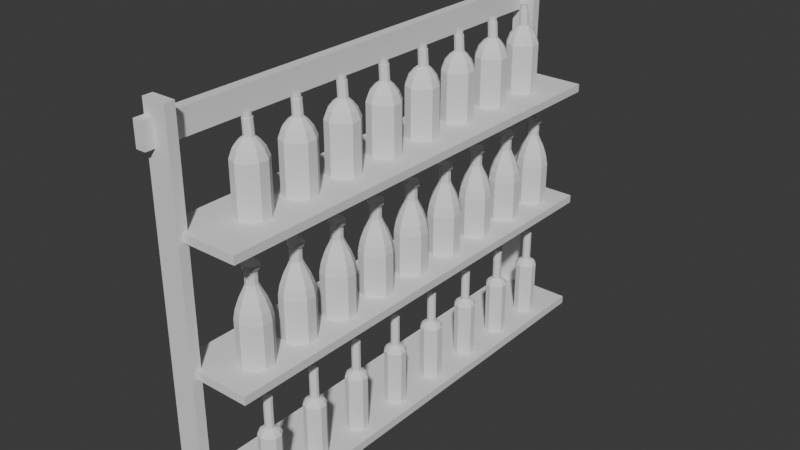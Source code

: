 # Source: wineshelf.blend  (saved by Blender 4.1.23; exported with 4.5.12 LTS)
import bpy
from mathutils import Matrix  # noqa: F401  (used for matrix-valued properties, if any)

bpy.ops.wm.read_factory_settings(use_empty=True)
scene = bpy.context.scene
scene.name = 'Scene'

# ---- world
world_world = bpy.data.worlds.new('World'); scene.world = world_world
world_world.use_nodes = True; world_world.node_tree.nodes.clear()
_N = world_world.node_tree.nodes; _L = world_world.node_tree.links
n0 = _N.new('ShaderNodeOutputWorld'); n0.name = 'World Output'; n0.location = (300, 300)
n1 = _N.new('ShaderNodeBackground'); n1.name = 'Background'; n1.location = (10, 300)
n1.inputs[0].default_value = (0.05088, 0.05088, 0.05088, 1.0)
_L.new(n1.outputs[0], n0.inputs[0])
n0.is_active_output = True
world_world.color = (0.05088, 0.05088, 0.05088)
world_world.use_sun_shadow = False
world_world.sun_shadow_jitter_overblur = 0.0

# ---- meshes
me_cube_001 = bpy.data.meshes.new('Cube.001')
me_cube_001.from_pydata([(-1.0, -1.0, -1.0), (-1.0, -1.0, 1.0), (-1.0, 1.0, -1.0), (-1.0, 1.0, 1.0), (1.0, -1.0, -1.0), (1.0, -1.0, 1.0), (1.0, 1.0, -1.0), (1.0, 1.0, 1.0), (-1.0, -1.0, 29.8), (-1.0, -1.0, 31.8), (-1.0, 1.0, 29.8), (-1.0, 1.0, 31.8), (1.0, -1.0, 29.8), (1.0, -1.0, 31.8), (1.0, 1.0, 29.8), (1.0, 1.0, 31.8), (-1.0, -1.0, 60.6), (-1.0, -1.0, 62.6), (-1.0, 1.0, 60.6), (-1.0, 1.0, 62.6), (1.0, -1.0, 60.6), (1.0, -1.0, 62.6), (1.0, 1.0, 60.6), (1.0, 1.0, 62.6), (-1.01, -1.022, -3.459), (-1.01, -1.022, 88.62), (-1.01, -0.9799, -3.459), (-1.01, -0.9799, 88.62), (-0.3986, -1.022, -3.459), (-0.3986, -1.022, 88.62), (-0.3986, -0.9799, -3.459), (-0.3986, -0.9799, 88.62), (-1.01, 0.9736, -3.459), (-1.01, 0.9736, 88.62), (-1.01, 1.016, -3.459), (-1.01, 1.016, 88.62), (-0.3986, 0.9736, -3.459), (-0.3986, 0.9736, 88.62), (-0.3986, 1.016, -3.459), (-0.3986, 1.016, 88.62), (-1.028, 1.069, 85.08), (-1.028, -1.063, 85.08), (-0.7759, 1.069, 85.08), (-0.7759, -1.063, 85.08), (-1.028, 1.069, 79.08), (-1.028, -1.063, 79.08), (-0.7759, 1.069, 79.08), (-0.7759, -1.063, 79.08)], [], [(0, 1, 3, 2), (2, 3, 7, 6), (6, 7, 5, 4), (4, 5, 1, 0), (2, 6, 4, 0), (7, 3, 1, 5), (8, 9, 11, 10), (10, 11, 15, 14), (14, 15, 13, 12), (12, 13, 9, 8), (10, 14, 12, 8), (15, 11, 9, 13), (16, 17, 19, 18), (18, 19, 23, 22), (22, 23, 21, 20), (20, 21, 17, 16), (18, 22, 20, 16), (23, 19, 17, 21), (24, 25, 27, 26), (26, 27, 31, 30), (30, 31, 29, 28), (28, 29, 25, 24), (26, 30, 28, 24), (31, 27, 25, 29), (32, 33, 35, 34), (34, 35, 39, 38), (38, 39, 37, 36), (36, 37, 33, 32), (34, 38, 36, 32), (39, 35, 33, 37), (40, 41, 43, 42), (42, 43, 47, 46), (46, 47, 45, 44), (44, 45, 41, 40), (42, 46, 44, 40), (47, 43, 41, 45)])
_uv = me_cube_001.uv_layers.new(name='UVMap')
_uv.uv.foreach_set('vector', [0.375, 0.0, 0.625, 0.0, 0.625, 0.25, 0.375, 0.25, 0.375, 0.25, 0.625, 0.25, 0.625, 0.5, 0.375, 0.5, 0.375, 0.5, 0.625, 0.5, 0.625, 0.75, 0.375, 0.75, 0.375, 0.75, 0.625, 0.75, 0.625, 1.0, 0.375, 1.0, 0.125, 0.5, 0.375, 0.5, 0.375, 0.75, 0.125, 0.75, 0.625, 0.5, 0.875, 0.5, 0.875, 0.75, 0.625, 0.75, 0.375, 0.0, 0.625, 0.0, 0.625, 0.25, 0.375, 0.25, 0.375, 0.25, 0.625, 0.25, 0.625, 0.5, 0.375, 0.5, 0.375, 0.5, 0.625, 0.5, 0.625, 0.75, 0.375, 0.75, 0.375, 0.75, 0.625, 0.75, 0.625, 1.0, 0.375, 1.0, 0.125, 0.5, 0.375, 0.5, 0.375, 0.75, 0.125, 0.75, 0.625, 0.5, 0.875, 0.5, 0.875, 0.75, 0.625, 0.75, 0.375, 0.0, 0.625, 0.0, 0.625, 0.25, 0.375, 0.25, 0.375, 0.25, 0.625, 0.25, 0.625, 0.5, 0.375, 0.5, 0.375, 0.5, 0.625, 0.5, 0.625, 0.75, 0.375, 0.75, 0.375, 0.75, 0.625, 0.75, 0.625, 1.0, 0.375, 1.0, 0.125, 0.5, 0.375, 0.5, 0.375, 0.75, 0.125, 0.75, 0.625, 0.5, 0.875, 0.5, 0.875, 0.75, 0.625, 0.75, 0.375, 0.0, 0.625, 0.0, 0.625, 0.25, 0.375, 0.25, 0.375, 0.25, 0.625, 0.25, 0.625, 0.5, 0.375, 0.5, 0.375, 0.5, 0.625, 0.5, 0.625, 0.75, 0.375, 0.75, 0.375, 0.75, 0.625, 0.75, 0.625, 1.0, 0.375, 1.0, 0.125, 0.5, 0.375, 0.5, 0.375, 0.75, 0.125, 0.75, 0.625, 0.5, 0.875, 0.5, 0.875, 0.75, 0.625, 0.75, 0.375, 0.0, 0.625, 0.0, 0.625, 0.25, 0.375, 0.25, 0.375, 0.25, 0.625, 0.25, 0.625, 0.5, 0.375, 0.5, 0.375, 0.5, 0.625, 0.5, 0.625, 0.75, 0.375, 0.75, 0.375, 0.75, 0.625, 0.75, 0.625, 1.0, 0.375, 1.0, 0.125, 0.5, 0.375, 0.5, 0.375, 0.75, 0.125, 0.75, 0.625, 0.5, 0.875, 0.5, 0.875, 0.75, 0.625, 0.75, 0.375, 0.0, 0.625, 0.0, 0.625, 0.25, 0.375, 0.25, 0.375, 0.25, 0.625, 0.25, 0.625, 0.5, 0.375, 0.5, 0.375, 0.5, 0.625, 0.5, 0.625, 0.75, 0.375, 0.75, 0.375, 0.75, 0.625, 0.75, 0.625, 1.0, 0.375, 1.0, 0.125, 0.5, 0.375, 0.5, 0.375, 0.75, 0.125, 0.75, 0.625, 0.5, 0.875, 0.5, 0.875, 0.75, 0.625, 0.75])
me_cube_001.update()
me_cylinder_001 = bpy.data.meshes.new('Cylinder.001')
me_cylinder_001.from_pydata([(0.0, 1.0, -1.0), (-2.672e-09, 0.2864, 1.0), (0.5878, 0.809, -1.0), (0.1683, 0.2317, 1.0), (0.9511, 0.309, -1.0), (0.2724, 0.08851, 1.0), (0.9511, -0.309, -1.0), (0.2724, -0.08851, 1.0), (0.5878, -0.809, -1.0), (0.1683, -0.2317, 1.0), (0.0, -1.0, -1.0), (-2.672e-09, -0.2864, 1.0), (-0.5878, -0.809, -1.0), (-0.1683, -0.2317, 1.0), (-0.9511, -0.309, -1.0), (-0.2724, -0.08851, 1.0), (-0.9511, 0.309, -1.0), (-0.2724, 0.08851, 1.0), (-0.5878, 0.809, -1.0), (-0.1683, 0.2317, 1.0), (0.0, 1.0, 0.2303), (0.5878, 0.809, 0.2303), (0.9511, 0.309, 0.2303), (0.9511, -0.309, 0.2303), (0.5878, -0.809, 0.2303), (0.0, -1.0, 0.2303), (-0.5878, -0.809, 0.2303), (-0.9511, -0.309, 0.2303), (-0.9511, 0.309, 0.2303), (-0.5878, 0.809, 0.2303), (0.02119, 0.5338, 0.563), (0.3349, 0.4318, 0.563), (0.5288, 0.1649, 0.563), (0.5288, -0.1649, 0.563), (0.3349, -0.4318, 0.563), (0.02119, -0.5338, 0.563), (-0.2926, -0.4318, 0.563), (-0.4865, -0.1649, 0.563), (-0.4865, 0.1649, 0.563), (-0.2926, 0.4318, 0.563), (0.4778, 0.6576, 0.4227), (0.7731, 0.2512, 0.4227), (0.7731, -0.2512, 0.4227), (0.4778, -0.6576, 0.4227), (-7.007e-10, -0.8128, 0.4227), (-0.4778, -0.6576, 0.4227), (-0.7731, -0.2512, 0.4227), (-0.7731, 0.2512, 0.4227), (-0.4778, 0.6576, 0.4227), (-7.007e-10, 0.8128, 0.4227), (0.06522, 0.2817, 0.6471), (0.238, 0.2255, 0.6471), (0.3449, 0.07848, 0.6471), (0.3449, -0.1032, 0.6471), (0.238, -0.2503, 0.6471), (0.06522, -0.3064, 0.6471), (-0.1076, -0.2503, 0.6471), (-0.2144, -0.1032, 0.6471), (-0.2144, 0.07848, 0.6471), (-0.1076, 0.2255, 0.6471), (7.743e-08, 0.2374, 0.9936), (0.1396, 0.1921, 0.9936), (0.2258, 0.07337, 0.9936), (0.2258, -0.07337, 0.9936), (0.1396, -0.1921, 0.9936), (7.743e-08, -0.2374, 0.9936), (-0.1396, -0.1921, 0.9936), (-0.2258, -0.07337, 0.9936), (-0.2258, 0.07337, 0.9936), (-0.1396, 0.1921, 0.9936), (2.261e-07, 0.2374, 1.113), (0.1396, 0.1921, 1.113), (0.2258, 0.07337, 1.113), (0.2258, -0.07337, 1.113), (0.1396, -0.1921, 1.113), (2.261e-07, -0.2374, 1.113), (-0.1396, -0.1921, 1.113), (-0.2258, -0.07337, 1.113), (-0.2258, 0.07337, 1.113), (-0.1396, 0.1921, 1.113)], [], [(50, 1, 3, 51), (51, 3, 5, 52), (52, 5, 7, 53), (53, 7, 9, 54), (54, 9, 11, 55), (55, 11, 13, 56), (56, 13, 15, 57), (57, 15, 17, 58), (5, 3, 61, 62), (58, 17, 19, 59), (59, 19, 1, 50), (0, 2, 4, 6, 8, 10, 12, 14, 16, 18), (18, 29, 20, 0), (16, 28, 29, 18), (14, 27, 28, 16), (12, 26, 27, 14), (10, 25, 26, 12), (8, 24, 25, 10), (6, 23, 24, 8), (4, 22, 23, 6), (2, 21, 22, 4), (0, 20, 21, 2), (48, 39, 30, 49), (47, 38, 39, 48), (46, 37, 38, 47), (45, 36, 37, 46), (44, 35, 36, 45), (43, 34, 35, 44), (42, 33, 34, 43), (41, 32, 33, 42), (40, 31, 32, 41), (49, 30, 31, 40), (20, 49, 40, 21), (21, 40, 41, 22), (22, 41, 42, 23), (23, 42, 43, 24), (24, 43, 44, 25), (25, 44, 45, 26), (26, 45, 46, 27), (27, 46, 47, 28), (28, 47, 48, 29), (29, 48, 49, 20), (39, 59, 50, 30), (38, 58, 59, 39), (37, 57, 58, 38), (36, 56, 57, 37), (35, 55, 56, 36), (34, 54, 55, 35), (33, 53, 54, 34), (32, 52, 53, 33), (31, 51, 52, 32), (30, 50, 51, 31), (68, 67, 77, 78), (1, 19, 69, 60), (19, 17, 68, 69), (17, 15, 67, 68), (15, 13, 66, 67), (13, 11, 65, 66), (11, 9, 64, 65), (9, 7, 63, 64), (3, 1, 60, 61), (7, 5, 62, 63), (71, 70, 79, 78, 77, 76, 75, 74, 73, 72), (65, 64, 74, 75), (62, 61, 71, 72), (69, 68, 78, 79), (66, 65, 75, 76), (63, 62, 72, 73), (60, 69, 79, 70), (67, 66, 76, 77), (64, 63, 73, 74), (61, 60, 70, 71)])
_uv = me_cylinder_001.uv_layers.new(name='UVMap')
_uv.uv.foreach_set('vector', [1.0, 0.9519, 1.0, 1.0, 0.9, 1.0, 0.9, 0.9519, 0.9, 0.9519, 0.9, 1.0, 0.8, 1.0, 0.8, 0.9519, 0.8, 0.9519, 0.8, 1.0, 0.7, 1.0, 0.7, 0.9519, 0.7, 0.9519, 0.7, 1.0, 0.6, 1.0, 0.6, 0.9519, 0.6, 0.9519, 0.6, 1.0, 0.5, 1.0, 0.5, 0.9519, 0.5, 0.9519, 0.5, 1.0, 0.4, 1.0, 0.4, 0.9519, 0.4, 0.9519, 0.4, 1.0, 0.3, 1.0, 0.3, 0.9519, 0.3, 0.9519, 0.3, 1.0, 0.2, 1.0, 0.2, 0.9519, 0.8, 1.0, 0.9, 1.0, 0.9, 1.0, 0.8, 1.0, 0.2, 0.9519, 0.2, 1.0, 0.1, 1.0, 0.1, 0.9519, 0.1, 0.9519, 0.1, 1.0, -7.451e-08, 1.0, -7.451e-08, 0.9519, 0.75, 0.49, 0.8911, 0.4442, 0.9783, 0.3242, 0.9783, 0.1758, 0.8911, 0.05584, 0.75, 0.01, 0.6089, 0.05584, 0.5217, 0.1758, 0.5217, 0.3242, 0.6089, 0.4442, 0.1, 0.5, 0.1, 0.8076, -7.451e-08, 0.8076, -7.451e-08, 0.5, 0.2, 0.5, 0.2, 0.8076, 0.1, 0.8076, 0.1, 0.5, 0.3, 0.5, 0.3, 0.8076, 0.2, 0.8076, 0.2, 0.5, 0.4, 0.5, 0.4, 0.8076, 0.3, 0.8076, 0.3, 0.5, 0.5, 0.5, 0.5, 0.8076, 0.4, 0.8076, 0.4, 0.5, 0.6, 0.5, 0.6, 0.8076, 0.5, 0.8076, 0.5, 0.5, 0.7, 0.5, 0.7, 0.8076, 0.6, 0.8076, 0.6, 0.5, 0.8, 0.5, 0.8, 0.8076, 0.7, 0.8076, 0.7, 0.5, 0.9, 0.5, 0.9, 0.8076, 0.8, 0.8076, 0.8, 0.5, 1.0, 0.5, 1.0, 0.8076, 0.9, 0.8076, 0.9, 0.5, 0.1, 0.8557, 0.1, 0.9038, -7.451e-08, 0.9038, -7.451e-08, 0.8557, 0.2, 0.8557, 0.2, 0.9038, 0.1, 0.9038, 0.1, 0.8557, 0.3, 0.8557, 0.3, 0.9038, 0.2, 0.9038, 0.2, 0.8557, 0.4, 0.8557, 0.4, 0.9038, 0.3, 0.9038, 0.3, 0.8557, 0.5, 0.8557, 0.5, 0.9038, 0.4, 0.9038, 0.4, 0.8557, 0.6, 0.8557, 0.6, 0.9038, 0.5, 0.9038, 0.5, 0.8557, 0.7, 0.8557, 0.7, 0.9038, 0.6, 0.9038, 0.6, 0.8557, 0.8, 0.8557, 0.8, 0.9038, 0.7, 0.9038, 0.7, 0.8557, 0.9, 0.8557, 0.9, 0.9038, 0.8, 0.9038, 0.8, 0.8557, 1.0, 0.8557, 1.0, 0.9038, 0.9, 0.9038, 0.9, 0.8557, 1.0, 0.8076, 1.0, 0.8557, 0.9, 0.8557, 0.9, 0.8076, 0.9, 0.8076, 0.9, 0.8557, 0.8, 0.8557, 0.8, 0.8076, 0.8, 0.8076, 0.8, 0.8557, 0.7, 0.8557, 0.7, 0.8076, 0.7, 0.8076, 0.7, 0.8557, 0.6, 0.8557, 0.6, 0.8076, 0.6, 0.8076, 0.6, 0.8557, 0.5, 0.8557, 0.5, 0.8076, 0.5, 0.8076, 0.5, 0.8557, 0.4, 0.8557, 0.4, 0.8076, 0.4, 0.8076, 0.4, 0.8557, 0.3, 0.8557, 0.3, 0.8076, 0.3, 0.8076, 0.3, 0.8557, 0.2, 0.8557, 0.2, 0.8076, 0.2, 0.8076, 0.2, 0.8557, 0.1, 0.8557, 0.1, 0.8076, 0.1, 0.8076, 0.1, 0.8557, -7.451e-08, 0.8557, -7.451e-08, 0.8076, 0.1, 0.9038, 0.1, 0.9519, -7.451e-08, 0.9519, -7.451e-08, 0.9038, 0.2, 0.9038, 0.2, 0.9519, 0.1, 0.9519, 0.1, 0.9038, 0.3, 0.9038, 0.3, 0.9519, 0.2, 0.9519, 0.2, 0.9038, 0.4, 0.9038, 0.4, 0.9519, 0.3, 0.9519, 0.3, 0.9038, 0.5, 0.9038, 0.5, 0.9519, 0.4, 0.9519, 0.4, 0.9038, 0.6, 0.9038, 0.6, 0.9519, 0.5, 0.9519, 0.5, 0.9038, 0.7, 0.9038, 0.7, 0.9519, 0.6, 0.9519, 0.6, 0.9038, 0.8, 0.9038, 0.8, 0.9519, 0.7, 0.9519, 0.7, 0.9038, 0.9, 0.9038, 0.9, 0.9519, 0.8, 0.9519, 0.8, 0.9038, 1.0, 0.9038, 1.0, 0.9519, 0.9, 0.9519, 0.9, 0.9038, 0.2, 1.0, 0.3, 1.0, 0.3, 1.0, 0.2, 1.0, -7.451e-08, 1.0, 0.1, 1.0, 0.1, 1.0, -7.451e-08, 1.0, 0.1, 1.0, 0.2, 1.0, 0.2, 1.0, 0.1, 1.0, 0.2, 1.0, 0.3, 1.0, 0.3, 1.0, 0.2, 1.0, 0.3, 1.0, 0.4, 1.0, 0.4, 1.0, 0.3, 1.0, 0.4, 1.0, 0.5, 1.0, 0.5, 1.0, 0.4, 1.0, 0.5, 1.0, 0.6, 1.0, 0.6, 1.0, 0.5, 1.0, 0.6, 1.0, 0.7, 1.0, 0.7, 1.0, 0.6, 1.0, 0.9, 1.0, 1.0, 1.0, 1.0, 1.0, 0.9, 1.0, 0.7, 1.0, 0.8, 1.0, 0.8, 1.0, 0.7, 1.0, 0.3911, 0.4442, 0.25, 0.49, 0.1089, 0.4442, 0.02175, 0.3242, 0.02175, 0.1758, 0.1089, 0.05584, 0.25, 0.01, 0.3911, 0.05584, 0.4783, 0.1758, 0.4783, 0.3242, 0.5, 1.0, 0.6, 1.0, 0.6, 1.0, 0.5, 1.0, 0.8, 1.0, 0.9, 1.0, 0.9, 1.0, 0.8, 1.0, 0.1, 1.0, 0.2, 1.0, 0.2, 1.0, 0.1, 1.0, 0.4, 1.0, 0.5, 1.0, 0.5, 1.0, 0.4, 1.0, 0.7, 1.0, 0.8, 1.0, 0.8, 1.0, 0.7, 1.0, -7.451e-08, 1.0, 0.1, 1.0, 0.1, 1.0, -7.451e-08, 1.0, 0.3, 1.0, 0.4, 1.0, 0.4, 1.0, 0.3, 1.0, 0.6, 1.0, 0.7, 1.0, 0.7, 1.0, 0.6, 1.0, 0.9, 1.0, 1.0, 1.0, 1.0, 1.0, 0.9, 1.0])
me_cylinder_001.update()
me_cylinder_002 = bpy.data.meshes.new('Cylinder.002')
me_cylinder_002.from_pydata([(0.0, 1.0, -1.0), (3.897e-08, 0.3462, 0.7389), (0.5878, 0.809, -1.0), (0.2035, 0.2801, 0.7389), (0.9511, 0.309, -1.0), (0.3293, 0.107, 0.7389), (0.9511, -0.309, -1.0), (0.3293, -0.107, 0.7389), (0.5878, -0.809, -1.0), (0.2035, -0.2801, 0.7389), (0.0, -1.0, -1.0), (3.897e-08, -0.3462, 0.7389), (-0.5878, -0.809, -1.0), (-0.2035, -0.2801, 0.7389), (-0.9511, -0.309, -1.0), (-0.3293, -0.107, 0.7389), (-0.9511, 0.309, -1.0), (-0.3293, 0.107, 0.7389), (-0.5878, 0.809, -1.0), (-0.2035, 0.2801, 0.7389), (0.0, 1.0, 0.03419), (0.5878, 0.809, 0.03419), (0.9511, 0.309, 0.03419), (0.9511, -0.309, 0.03419), (0.5878, -0.809, 0.03419), (0.0, -1.0, 0.03419), (-0.5878, -0.809, 0.03419), (-0.9511, -0.309, 0.03419), (-0.9511, 0.309, 0.03419), (-0.5878, 0.809, 0.03419), (5.41e-09, 0.9092, 0.2323), (0.5344, 0.7356, 0.2323), (0.8647, 0.281, 0.2323), (0.8647, -0.281, 0.2323), (0.5344, -0.7356, 0.2323), (5.41e-09, -0.9092, 0.2323), (-0.5344, -0.7356, 0.2323), (-0.8647, -0.281, 0.2323), (-0.8647, 0.281, 0.2323), (-0.5344, 0.7356, 0.2323), (1.707e-08, 0.7135, 0.4439), (0.4194, 0.5773, 0.4439), (0.6786, 0.2205, 0.4439), (0.6786, -0.2205, 0.4439), (0.4194, -0.5773, 0.4439), (1.707e-08, -0.7135, 0.4439), (-0.4194, -0.5773, 0.4439), (-0.6786, -0.2205, 0.4439), (-0.6786, 0.2205, 0.4439), (-0.4194, 0.5773, 0.4439), (3.22e-08, 0.4598, 0.6359), (0.2703, 0.372, 0.6359), (0.4373, 0.1421, 0.6359), (0.4373, -0.1421, 0.6359), (0.2703, -0.372, 0.6359), (3.22e-08, -0.4598, 0.6359), (-0.2703, -0.372, 0.6359), (-0.4373, -0.1421, 0.6359), (-0.4373, 0.1421, 0.6359), (-0.2703, 0.372, 0.6359), (-5.714e-08, 0.3462, 1.058), (0.2035, 0.2801, 1.058), (0.3293, 0.107, 1.058), (0.3293, -0.107, 1.058), (0.2035, -0.2801, 1.058), (-5.714e-08, -0.3462, 1.058), (-0.2035, -0.2801, 1.058), (-0.3293, -0.107, 1.058), (-0.3293, 0.107, 1.058), (-0.2035, 0.2801, 1.058), (0.2719, 0.3742, 1.059), (7.57e-08, 0.4625, 1.059), (0.4399, 0.1429, 1.059), (0.4399, -0.1429, 1.059), (0.2719, -0.3742, 1.059), (7.57e-08, -0.4625, 1.059), (-0.2719, -0.3742, 1.059), (-0.4399, -0.1429, 1.059), (-0.4399, 0.1429, 1.059), (-0.2719, 0.3742, 1.059), (0.2719, 0.3742, 1.153), (7.57e-08, 0.4625, 1.153), (0.4399, 0.1429, 1.153), (0.4399, -0.1429, 1.153), (0.2719, -0.3742, 1.153), (7.57e-08, -0.4625, 1.153), (-0.2719, -0.3742, 1.153), (-0.4399, -0.1429, 1.153), (-0.4399, 0.1429, 1.153), (-0.2719, 0.3742, 1.153)], [], [(50, 1, 3, 51), (51, 3, 5, 52), (52, 5, 7, 53), (53, 7, 9, 54), (54, 9, 11, 55), (55, 11, 13, 56), (56, 13, 15, 57), (57, 15, 17, 58), (7, 5, 62, 63), (58, 17, 19, 59), (59, 19, 1, 50), (0, 2, 4, 6, 8, 10, 12, 14, 16, 18), (18, 29, 20, 0), (16, 28, 29, 18), (14, 27, 28, 16), (12, 26, 27, 14), (10, 25, 26, 12), (8, 24, 25, 10), (6, 23, 24, 8), (4, 22, 23, 6), (2, 21, 22, 4), (0, 20, 21, 2), (29, 39, 30, 20), (28, 38, 39, 29), (27, 37, 38, 28), (26, 36, 37, 27), (25, 35, 36, 26), (24, 34, 35, 25), (23, 33, 34, 24), (22, 32, 33, 23), (21, 31, 32, 22), (20, 30, 31, 21), (39, 49, 40, 30), (38, 48, 49, 39), (37, 47, 48, 38), (36, 46, 47, 37), (35, 45, 46, 36), (34, 44, 45, 35), (33, 43, 44, 34), (32, 42, 43, 33), (31, 41, 42, 32), (30, 40, 41, 31), (49, 59, 50, 40), (48, 58, 59, 49), (47, 57, 58, 48), (46, 56, 57, 47), (45, 55, 56, 46), (44, 54, 55, 45), (43, 53, 54, 44), (42, 52, 53, 43), (41, 51, 52, 42), (40, 50, 51, 41), (5, 3, 61, 62), (1, 19, 69, 60), (19, 17, 68, 69), (17, 15, 67, 68), (15, 13, 66, 67), (13, 11, 65, 66), (11, 9, 64, 65), (9, 7, 63, 64), (3, 1, 60, 61), (60, 69, 79, 71), (63, 62, 72, 73), (66, 65, 75, 76), (69, 68, 78, 79), (62, 61, 70, 72), (65, 64, 74, 75), (68, 67, 77, 78), (61, 60, 71, 70), (64, 63, 73, 74), (67, 66, 76, 77), (70, 71, 81, 80), (80, 81, 89, 88, 87, 86, 85, 84, 83, 82), (78, 77, 87, 88), (75, 74, 84, 85), (72, 70, 80, 82), (79, 78, 88, 89), (76, 75, 85, 86), (73, 72, 82, 83), (71, 79, 89, 81), (77, 76, 86, 87), (74, 73, 83, 84)])
_uv = me_cylinder_002.uv_layers.new(name='UVMap')
_uv.uv.foreach_set('vector', [1.0, 0.9315, 1.0, 1.0, 0.9, 1.0, 0.9, 0.9315, 0.9, 0.9315, 0.9, 1.0, 0.8, 1.0, 0.8, 0.9315, 0.8, 0.9315, 0.8, 1.0, 0.7, 1.0, 0.7, 0.9315, 0.7, 0.9315, 0.7, 1.0, 0.6, 1.0, 0.6, 0.9315, 0.6, 0.9315, 0.6, 1.0, 0.5, 1.0, 0.5, 0.9315, 0.5, 0.9315, 0.5, 1.0, 0.4, 1.0, 0.4, 0.9315, 0.4, 0.9315, 0.4, 1.0, 0.3, 1.0, 0.3, 0.9315, 0.3, 0.9315, 0.3, 1.0, 0.2, 1.0, 0.2, 0.9315, 0.7, 1.0, 0.8, 1.0, 0.8, 1.0, 0.7, 1.0, 0.2, 0.9315, 0.2, 1.0, 0.1, 1.0, 0.1, 0.9315, 0.1, 0.9315, 0.1, 1.0, -7.451e-08, 1.0, -7.451e-08, 0.9315, 0.75, 0.49, 0.8911, 0.4442, 0.9783, 0.3242, 0.9783, 0.1758, 0.8911, 0.05584, 0.75, 0.01, 0.6089, 0.05584, 0.5217, 0.1758, 0.5217, 0.3242, 0.6089, 0.4442, 0.1, 0.5, 0.1, 0.7585, -7.451e-08, 0.7585, -7.451e-08, 0.5, 0.2, 0.5, 0.2, 0.7585, 0.1, 0.7585, 0.1, 0.5, 0.3, 0.5, 0.3, 0.7585, 0.2, 0.7585, 0.2, 0.5, 0.4, 0.5, 0.4, 0.7585, 0.3, 0.7585, 0.3, 0.5, 0.5, 0.5, 0.5, 0.7585, 0.4, 0.7585, 0.4, 0.5, 0.6, 0.5, 0.6, 0.7585, 0.5, 0.7585, 0.5, 0.5, 0.7, 0.5, 0.7, 0.7585, 0.6, 0.7585, 0.6, 0.5, 0.8, 0.5, 0.8, 0.7585, 0.7, 0.7585, 0.7, 0.5, 0.9, 0.5, 0.9, 0.7585, 0.8, 0.7585, 0.8, 0.5, 1.0, 0.5, 1.0, 0.7585, 0.9, 0.7585, 0.9, 0.5, 0.1, 0.7585, 0.1, 0.8216, -7.451e-08, 0.8216, -7.451e-08, 0.7585, 0.2, 0.7585, 0.2, 0.8216, 0.1, 0.8216, 0.1, 0.7585, 0.3, 0.7585, 0.3, 0.8216, 0.2, 0.8216, 0.2, 0.7585, 0.4, 0.7585, 0.4, 0.8216, 0.3, 0.8216, 0.3, 0.7585, 0.5, 0.7585, 0.5, 0.8216, 0.4, 0.8216, 0.4, 0.7585, 0.6, 0.7585, 0.6, 0.8216, 0.5, 0.8216, 0.5, 0.7585, 0.7, 0.7585, 0.7, 0.8216, 0.6, 0.8216, 0.6, 0.7585, 0.8, 0.7585, 0.8, 0.8216, 0.7, 0.8216, 0.7, 0.7585, 0.9, 0.7585, 0.9, 0.8216, 0.8, 0.8216, 0.8, 0.7585, 1.0, 0.7585, 1.0, 0.8216, 0.9, 0.8216, 0.9, 0.7585, 0.1, 0.8216, 0.1, 0.861, -7.451e-08, 0.861, -7.451e-08, 0.8216, 0.2, 0.8216, 0.2, 0.861, 0.1, 0.861, 0.1, 0.8216, 0.3, 0.8216, 0.3, 0.861, 0.2, 0.861, 0.2, 0.8216, 0.4, 0.8216, 0.4, 0.861, 0.3, 0.861, 0.3, 0.8216, 0.5, 0.8216, 0.5, 0.861, 0.4, 0.861, 0.4, 0.8216, 0.6, 0.8216, 0.6, 0.861, 0.5, 0.861, 0.5, 0.8216, 0.7, 0.8216, 0.7, 0.861, 0.6, 0.861, 0.6, 0.8216, 0.8, 0.8216, 0.8, 0.861, 0.7, 0.861, 0.7, 0.8216, 0.9, 0.8216, 0.9, 0.861, 0.8, 0.861, 0.8, 0.8216, 1.0, 0.8216, 1.0, 0.861, 0.9, 0.861, 0.9, 0.8216, 0.1, 0.861, 0.1, 0.9315, -7.451e-08, 0.9315, -7.451e-08, 0.861, 0.2, 0.861, 0.2, 0.9315, 0.1, 0.9315, 0.1, 0.861, 0.3, 0.861, 0.3, 0.9315, 0.2, 0.9315, 0.2, 0.861, 0.4, 0.861, 0.4, 0.9315, 0.3, 0.9315, 0.3, 0.861, 0.5, 0.861, 0.5, 0.9315, 0.4, 0.9315, 0.4, 0.861, 0.6, 0.861, 0.6, 0.9315, 0.5, 0.9315, 0.5, 0.861, 0.7, 0.861, 0.7, 0.9315, 0.6, 0.9315, 0.6, 0.861, 0.8, 0.861, 0.8, 0.9315, 0.7, 0.9315, 0.7, 0.861, 0.9, 0.861, 0.9, 0.9315, 0.8, 0.9315, 0.8, 0.861, 1.0, 0.861, 1.0, 0.9315, 0.9, 0.9315, 0.9, 0.861, 0.8, 1.0, 0.9, 1.0, 0.9, 1.0, 0.8, 1.0, -7.451e-08, 1.0, 0.1, 1.0, 0.1, 1.0, -7.451e-08, 1.0, 0.1, 1.0, 0.2, 1.0, 0.2, 1.0, 0.1, 1.0, 0.2, 1.0, 0.3, 1.0, 0.3, 1.0, 0.2, 1.0, 0.3, 1.0, 0.4, 1.0, 0.4, 1.0, 0.3, 1.0, 0.4, 1.0, 0.5, 1.0, 0.5, 1.0, 0.4, 1.0, 0.5, 1.0, 0.6, 1.0, 0.6, 1.0, 0.5, 1.0, 0.6, 1.0, 0.7, 1.0, 0.7, 1.0, 0.6, 1.0, 0.9, 1.0, 1.0, 1.0, 1.0, 1.0, 0.9, 1.0, -7.451e-08, 1.0, 0.1, 1.0, 0.1, 1.0, -7.451e-08, 1.0, 0.7, 1.0, 0.8, 1.0, 0.8, 1.0, 0.7, 1.0, 0.4, 1.0, 0.5, 1.0, 0.5, 1.0, 0.4, 1.0, 0.1, 1.0, 0.2, 1.0, 0.2, 1.0, 0.1, 1.0, 0.8, 1.0, 0.9, 1.0, 0.9, 1.0, 0.8, 1.0, 0.5, 1.0, 0.6, 1.0, 0.6, 1.0, 0.5, 1.0, 0.2, 1.0, 0.3, 1.0, 0.3, 1.0, 0.2, 1.0, 0.9, 1.0, 1.0, 1.0, 1.0, 1.0, 0.9, 1.0, 0.6, 1.0, 0.7, 1.0, 0.7, 1.0, 0.6, 1.0, 0.3, 1.0, 0.4, 1.0, 0.4, 1.0, 0.3, 1.0, 0.9, 1.0, 1.0, 1.0, 1.0, 1.0, 0.9, 1.0, 0.3911, 0.4442, 0.25, 0.49, 0.1089, 0.4442, 0.02175, 0.3242, 0.02175, 0.1758, 0.1089, 0.05584, 0.25, 0.01, 0.3911, 0.05584, 0.4783, 0.1758, 0.4783, 0.3242, 0.2, 1.0, 0.3, 1.0, 0.3, 1.0, 0.2, 1.0, 0.5, 1.0, 0.6, 1.0, 0.6, 1.0, 0.5, 1.0, 0.8, 1.0, 0.9, 1.0, 0.9, 1.0, 0.8, 1.0, 0.1, 1.0, 0.2, 1.0, 0.2, 1.0, 0.1, 1.0, 0.4, 1.0, 0.5, 1.0, 0.5, 1.0, 0.4, 1.0, 0.7, 1.0, 0.8, 1.0, 0.8, 1.0, 0.7, 1.0, -7.451e-08, 1.0, 0.1, 1.0, 0.1, 1.0, -7.451e-08, 1.0, 0.3, 1.0, 0.4, 1.0, 0.4, 1.0, 0.3, 1.0, 0.6, 1.0, 0.7, 1.0, 0.7, 1.0, 0.6, 1.0])
me_cylinder_002.update()
me_cylinder_004 = bpy.data.meshes.new('Cylinder.004')
me_cylinder_004.from_pydata([(0.0, 1.0, -1.0), (0.0, 1.0, 1.0), (0.5878, 0.809, -1.0), (0.5878, 0.809, 1.0), (0.9511, 0.309, -1.0), (0.9511, 0.309, 1.0), (0.9511, -0.309, -1.0), (0.9511, -0.309, 1.0), (0.5878, -0.809, -1.0), (0.5878, -0.809, 1.0), (0.0, -1.0, -1.0), (0.0, -1.0, 1.0), (-0.5878, -0.809, -1.0), (-0.5878, -0.809, 1.0), (-0.9511, -0.309, -1.0), (-0.9511, -0.309, 1.0), (-0.9511, 0.309, -1.0), (-0.9511, 0.309, 1.0), (-0.5878, 0.809, -1.0), (-0.5878, 0.809, 1.0), (0.4925, 0.6779, 1.1), (-4.504e-08, 0.8379, 1.1), (0.7969, 0.2589, 1.1), (0.7969, -0.2589, 1.1), (0.4925, -0.6779, 1.1), (-4.504e-08, -0.8379, 1.1), (-0.4925, -0.6779, 1.1), (-0.7969, -0.2589, 1.1), (-0.7969, 0.2589, 1.1), (-0.4925, 0.6779, 1.1), (0.23, 0.3166, 1.196), (5.222e-08, 0.3914, 1.196), (0.3722, 0.1209, 1.196), (0.3722, -0.1209, 1.196), (0.23, -0.3166, 1.196), (5.222e-08, -0.3914, 1.196), (-0.23, -0.3166, 1.196), (-0.3722, -0.1209, 1.196), (-0.3722, 0.1209, 1.196), (-0.23, 0.3166, 1.196), (0.23, 0.3166, 2.193), (-9.429e-07, 0.3914, 2.193), (0.3722, 0.1209, 2.193), (0.3722, -0.1209, 2.193), (0.23, -0.3166, 2.193), (-9.429e-07, -0.3914, 2.193), (-0.23, -0.3166, 2.193), (-0.3722, -0.1209, 2.193), (-0.3722, 0.1209, 2.193), (-0.23, 0.3166, 2.193)], [], [(0, 1, 3, 2), (2, 3, 5, 4), (4, 5, 7, 6), (6, 7, 9, 8), (8, 9, 11, 10), (10, 11, 13, 12), (12, 13, 15, 14), (14, 15, 17, 16), (15, 13, 26, 27), (16, 17, 19, 18), (18, 19, 1, 0), (0, 2, 4, 6, 8, 10, 12, 14, 16, 18), (28, 27, 37, 38), (13, 11, 25, 26), (11, 9, 24, 25), (9, 7, 23, 24), (3, 1, 21, 20), (7, 5, 22, 23), (5, 3, 20, 22), (1, 19, 29, 21), (19, 17, 28, 29), (17, 15, 27, 28), (35, 34, 44, 45), (25, 24, 34, 35), (22, 20, 30, 32), (29, 28, 38, 39), (26, 25, 35, 36), (23, 22, 32, 33), (21, 29, 39, 31), (27, 26, 36, 37), (24, 23, 33, 34), (20, 21, 31, 30), (40, 41, 49, 48, 47, 46, 45, 44, 43, 42), (32, 30, 40, 42), (39, 38, 48, 49), (36, 35, 45, 46), (33, 32, 42, 43), (31, 39, 49, 41), (37, 36, 46, 47), (34, 33, 43, 44), (30, 31, 41, 40), (38, 37, 47, 48)])
_uv = me_cylinder_004.uv_layers.new(name='UVMap')
_uv.uv.foreach_set('vector', [1.0, 0.5, 1.0, 1.0, 0.9, 1.0, 0.9, 0.5, 0.9, 0.5, 0.9, 1.0, 0.8, 1.0, 0.8, 0.5, 0.8, 0.5, 0.8, 1.0, 0.7, 1.0, 0.7, 0.5, 0.7, 0.5, 0.7, 1.0, 0.6, 1.0, 0.6, 0.5, 0.6, 0.5, 0.6, 1.0, 0.5, 1.0, 0.5, 0.5, 0.5, 0.5, 0.5, 1.0, 0.4, 1.0, 0.4, 0.5, 0.4, 0.5, 0.4, 1.0, 0.3, 1.0, 0.3, 0.5, 0.3, 0.5, 0.3, 1.0, 0.2, 1.0, 0.2, 0.5, 0.3, 1.0, 0.4, 1.0, 0.4, 1.0, 0.3, 1.0, 0.2, 0.5, 0.2, 1.0, 0.1, 1.0, 0.1, 0.5, 0.1, 0.5, 0.1, 1.0, -7.451e-08, 1.0, -7.451e-08, 0.5, 0.75, 0.49, 0.8911, 0.4442, 0.9783, 0.3242, 0.9783, 0.1758, 0.8911, 0.05584, 0.75, 0.01, 0.6089, 0.05584, 0.5217, 0.1758, 0.5217, 0.3242, 0.6089, 0.4442, 0.2, 1.0, 0.3, 1.0, 0.3, 1.0, 0.2, 1.0, 0.4, 1.0, 0.5, 1.0, 0.5, 1.0, 0.4, 1.0, 0.5, 1.0, 0.6, 1.0, 0.6, 1.0, 0.5, 1.0, 0.6, 1.0, 0.7, 1.0, 0.7, 1.0, 0.6, 1.0, 0.9, 1.0, 1.0, 1.0, 1.0, 1.0, 0.9, 1.0, 0.7, 1.0, 0.8, 1.0, 0.8, 1.0, 0.7, 1.0, 0.8, 1.0, 0.9, 1.0, 0.9, 1.0, 0.8, 1.0, -7.451e-08, 1.0, 0.1, 1.0, 0.1, 1.0, -7.451e-08, 1.0, 0.1, 1.0, 0.2, 1.0, 0.2, 1.0, 0.1, 1.0, 0.2, 1.0, 0.3, 1.0, 0.3, 1.0, 0.2, 1.0, 0.5, 1.0, 0.6, 1.0, 0.6, 1.0, 0.5, 1.0, 0.5, 1.0, 0.6, 1.0, 0.6, 1.0, 0.5, 1.0, 0.8, 1.0, 0.9, 1.0, 0.9, 1.0, 0.8, 1.0, 0.1, 1.0, 0.2, 1.0, 0.2, 1.0, 0.1, 1.0, 0.4, 1.0, 0.5, 1.0, 0.5, 1.0, 0.4, 1.0, 0.7, 1.0, 0.8, 1.0, 0.8, 1.0, 0.7, 1.0, -7.451e-08, 1.0, 0.1, 1.0, 0.1, 1.0, -7.451e-08, 1.0, 0.3, 1.0, 0.4, 1.0, 0.4, 1.0, 0.3, 1.0, 0.6, 1.0, 0.7, 1.0, 0.7, 1.0, 0.6, 1.0, 0.9, 1.0, 1.0, 1.0, 1.0, 1.0, 0.9, 1.0, 0.3911, 0.4442, 0.25, 0.49, 0.1089, 0.4442, 0.02175, 0.3242, 0.02175, 0.1758, 0.1089, 0.05584, 0.25, 0.01, 0.3911, 0.05584, 0.4783, 0.1758, 0.4783, 0.3242, 0.8, 1.0, 0.9, 1.0, 0.9, 1.0, 0.8, 1.0, 0.1, 1.0, 0.2, 1.0, 0.2, 1.0, 0.1, 1.0, 0.4, 1.0, 0.5, 1.0, 0.5, 1.0, 0.4, 1.0, 0.7, 1.0, 0.8, 1.0, 0.8, 1.0, 0.7, 1.0, -7.451e-08, 1.0, 0.1, 1.0, 0.1, 1.0, -7.451e-08, 1.0, 0.3, 1.0, 0.4, 1.0, 0.4, 1.0, 0.3, 1.0, 0.6, 1.0, 0.7, 1.0, 0.7, 1.0, 0.6, 1.0, 0.9, 1.0, 1.0, 1.0, 1.0, 1.0, 0.9, 1.0, 0.2, 1.0, 0.3, 1.0, 0.3, 1.0, 0.2, 1.0])
me_cylinder_004.update()

# ---- objects
ob_cube = bpy.data.objects.new('Cube', me_cube_001)
ob_cylinder = bpy.data.objects.new('Cylinder', me_cylinder_001)
ob_cylinder_001 = bpy.data.objects.new('Cylinder.001', me_cylinder_002)
ob_cylinder_002 = bpy.data.objects.new('Cylinder.002', me_cylinder_004)

# ---- transforms, parenting, visibility, modifiers, constraints
ob_cube.location = (-0.02058, 0.0, -1.363)
ob_cube.scale = (0.4856, 2.877, 0.04943)
ob_cylinder.location = (0.0, -2.191, 2.209)
ob_cylinder.scale = (0.199, 0.199, 0.5155)
_m = ob_cylinder.modifiers.new('Array', 'ARRAY')
_m.count = 8
_m.relative_offset_displace = (0.0, 1.6, 0.0)
ob_cylinder_001.location = (0.1027, -2.366, 0.6983)
ob_cylinder_001.scale = (0.2014, 0.2014, 0.5374)
_m = ob_cylinder_001.modifiers.new('Array', 'ARRAY')
_m.count = 9
_m.relative_offset_displace = (0.0, 1.5, 0.0)
ob_cylinder_002.location = (0.202, -2.347, -1.008)
ob_cylinder_002.scale = (0.1331, 0.1331, 0.3656)
_m = ob_cylinder_002.modifiers.new('Array', 'ARRAY')
_m.count = 8
_m.relative_offset_displace = (0.0, 2.5, 0.0)

# ---- collection membership
scene.collection.objects.link(ob_cube)
scene.collection.objects.link(ob_cylinder)
scene.collection.objects.link(ob_cylinder_001)
scene.collection.objects.link(ob_cylinder_002)

# ---- scene / render settings (as saved in the file)
scene.frame_start = 1; scene.frame_end = 250; scene.frame_set(1)
scene.render.engine = 'BLENDER_EEVEE_NEXT'
scene.cycles.sampling_pattern = 'TABULATED_SOBOL'
scene.eevee.ray_tracing_options.trace_max_roughness = 0.0
bpy.context.view_layer.update()

# ---- added for rendering (the .blend has no active camera and no usable light): camera, sun
cam_auto = bpy.data.cameras.new('AutoCamera')
cam_auto.lens = 50.0
cam_auto.sensor_width = 36.0
cam_auto.clip_end = 1000.0
ob_auto_camera = bpy.data.objects.new('AutoCamera', cam_auto)
scene.collection.objects.link(ob_auto_camera)
ob_auto_camera.location = (7.09895, -8.54222, 6.44318)
ob_auto_camera.rotation_euler = (1.09748, -7.21219e-08, 0.694738)
scene.camera = ob_auto_camera
light_auto_sun = bpy.data.lights.new('AutoSun', 'SUN')
light_auto_sun.energy = 3.0
light_auto_sun.angle = 0.0523599
ob_auto_sun = bpy.data.objects.new('AutoSun', light_auto_sun)
scene.collection.objects.link(ob_auto_sun)
ob_auto_sun.rotation_euler = (0.872665, 0.174533, 0.523599)
bpy.context.view_layer.update()
